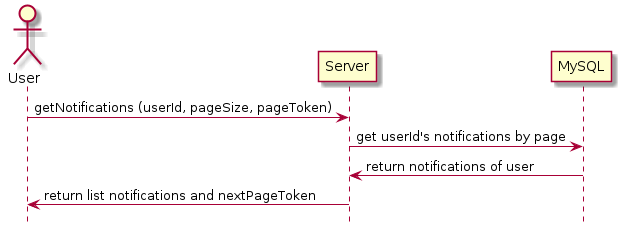

The diagram above was rendered by PlantUML. Its source (embedded in the PNG):
@startuml view-notifications
hide footbox
actor "User"
"User" -> "Server": getNotifications (userId, pageSize, pageToken)
"Server" -> "MySQL": get userId's notifications by page
"MySQL" -> "Server": return notifications of user
"Server" -> "User": return list notifications and nextPageToken
@enduml